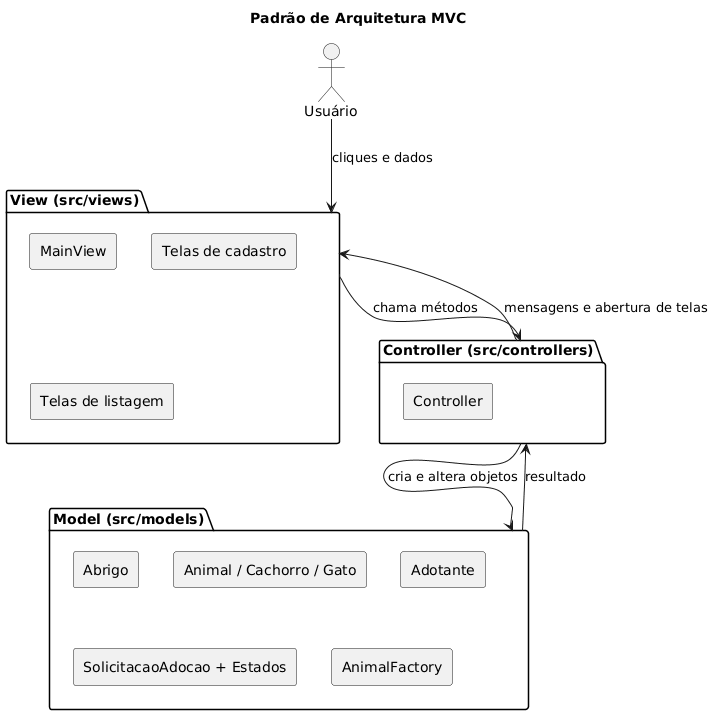

The diagram above was rendered by PlantUML. Its source (embedded in the PNG):
@startuml
title Padrão de Arquitetura MVC
skinparam componentStyle rectangle

actor Usuário
package "View (src/views)" as V {
  [MainView]
  [Telas de cadastro]
  [Telas de listagem]
}
package "Controller (src/controllers)" as C {
  [Controller]
}
package "Model (src/models)" as M {
  [Abrigo]
  [Animal / Cachorro / Gato]
  [Adotante]
  [SolicitacaoAdocao + Estados]
  [AnimalFactory]
}

Usuário --> V : cliques e dados
V --> C : chama métodos
C --> M : cria e altera objetos
M --> C : resultado
C --> V : mensagens e abertura de telas
@enduml